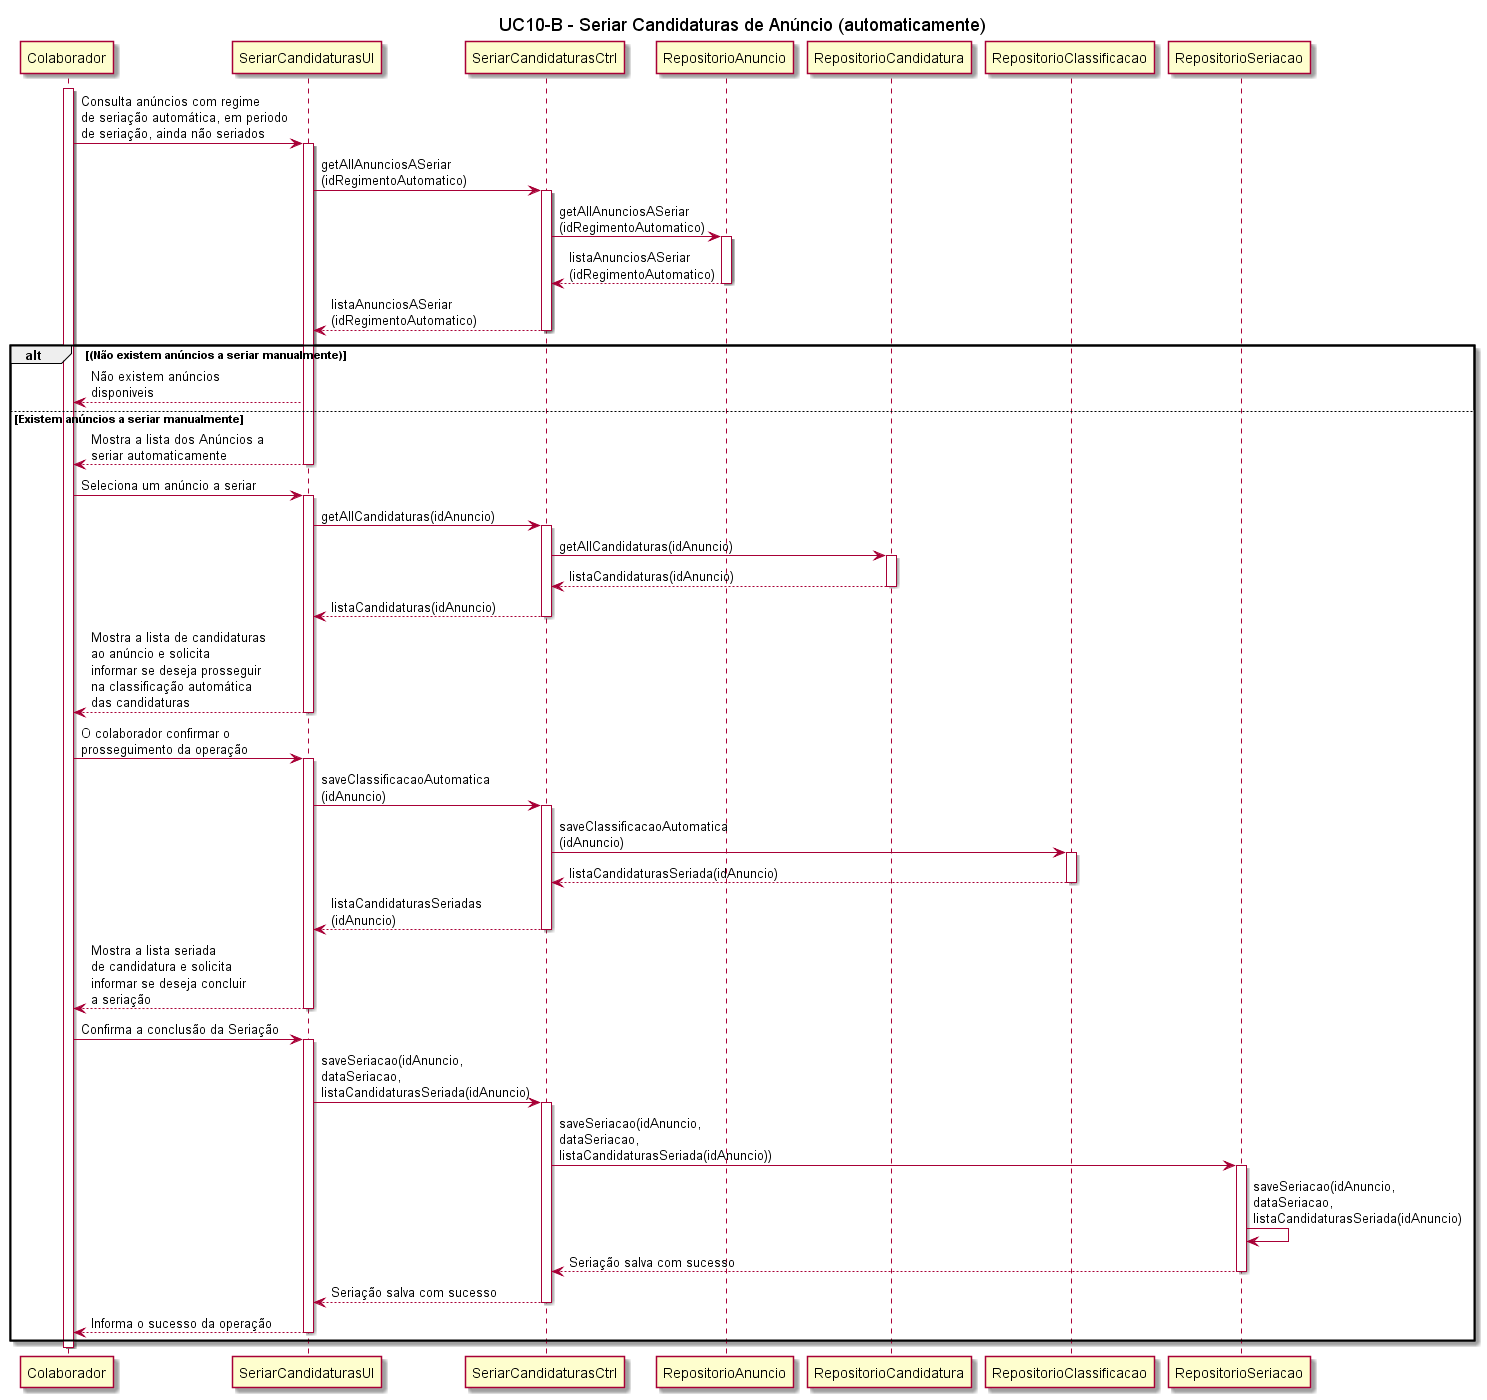

The diagram above was rendered by PlantUML. Its source (embedded in the PNG):
@startuml

title UC10-B - Seriar Candidaturas de Anúncio (automaticamente)

participant Colaborador
participant SeriarCandidaturasUI
participant SeriarCandidaturasCtrl
participant RepositorioAnuncio
participant RepositorioCandidatura
participant RepositorioClassificacao
participant RepositorioSeriacao


activate Colaborador
Colaborador -> SeriarCandidaturasUI: Consulta anúncios com regime \nde seriação automática, em periodo \nde seriação, ainda não seriados
activate SeriarCandidaturasUI
SeriarCandidaturasUI -> SeriarCandidaturasCtrl: getAllAnunciosASeriar\n(idRegimentoAutomatico)
activate SeriarCandidaturasCtrl
SeriarCandidaturasCtrl -> RepositorioAnuncio: getAllAnunciosASeriar\n(idRegimentoAutomatico)
activate RepositorioAnuncio
RepositorioAnuncio --> SeriarCandidaturasCtrl: listaAnunciosASeriar\n(idRegimentoAutomatico)
deactivate RepositorioAnuncio
SeriarCandidaturasCtrl --> SeriarCandidaturasUI: listaAnunciosASeriar\n(idRegimentoAutomatico)
deactivate SeriarCandidaturasCtrl
alt (Não existem anúncios a seriar manualmente)
SeriarCandidaturasUI --> Colaborador: Não existem anúncios \ndisponiveis

else Existem anúncios a seriar manualmente 
SeriarCandidaturasUI --> Colaborador: Mostra a lista dos Anúncios a \nseriar automaticamente
deactivate SeriarCandidaturasUI


Colaborador -> SeriarCandidaturasUI: Seleciona um anúncio a seriar 
activate SeriarCandidaturasUI
SeriarCandidaturasUI -> SeriarCandidaturasCtrl: getAllCandidaturas(idAnuncio)
activate SeriarCandidaturasCtrl
SeriarCandidaturasCtrl -> RepositorioCandidatura: getAllCandidaturas(idAnuncio)
activate RepositorioCandidatura
RepositorioCandidatura --> SeriarCandidaturasCtrl: listaCandidaturas(idAnuncio)
deactivate RepositorioCandidatura
SeriarCandidaturasCtrl --> SeriarCandidaturasUI: listaCandidaturas(idAnuncio)
deactivate SeriarCandidaturasCtrl
SeriarCandidaturasUI --> Colaborador: Mostra a lista de candidaturas \nao anúncio e solicita \ninformar se deseja prosseguir \nna classificação automática \ndas candidaturas
deactivate SeriarCandidaturasUI

Colaborador -> SeriarCandidaturasUI: O colaborador confirmar o \nprosseguimento da operação
activate SeriarCandidaturasUI
SeriarCandidaturasUI -> SeriarCandidaturasCtrl: saveClassificacaoAutomatica\n(idAnuncio)
activate SeriarCandidaturasCtrl
SeriarCandidaturasCtrl -> RepositorioClassificacao: saveClassificacaoAutomatica\n(idAnuncio)
activate RepositorioClassificacao
RepositorioClassificacao --> SeriarCandidaturasCtrl: listaCandidaturasSeriada(idAnuncio)
deactivate RepositorioClassificacao
SeriarCandidaturasCtrl --> SeriarCandidaturasUI: listaCandidaturasSeriadas\n(idAnuncio)
deactivate SeriarCandidaturasCtrl
SeriarCandidaturasUI --> Colaborador: Mostra a lista seriada \nde candidatura e solicita \ninformar se deseja concluir \na seriação
deactivate SeriarCandidaturasUI

Colaborador -> SeriarCandidaturasUI: Confirma a conclusão da Seriação
activate SeriarCandidaturasUI
SeriarCandidaturasUI -> SeriarCandidaturasCtrl: saveSeriacao(idAnuncio, \ndataSeriacao, \nlistaCandidaturasSeriada(idAnuncio)
activate SeriarCandidaturasCtrl
SeriarCandidaturasCtrl -> RepositorioSeriacao: saveSeriacao(idAnuncio, \ndataSeriacao, \nlistaCandidaturasSeriada(idAnuncio))
activate RepositorioSeriacao
RepositorioSeriacao -> RepositorioSeriacao: saveSeriacao(idAnuncio, \ndataSeriacao, \nlistaCandidaturasSeriada(idAnuncio)
RepositorioSeriacao --> SeriarCandidaturasCtrl: Seriação salva com sucesso
deactivate RepositorioSeriacao
SeriarCandidaturasCtrl --> SeriarCandidaturasUI: Seriação salva com sucesso
deactivate SeriarCandidaturasCtrl
SeriarCandidaturasUI --> Colaborador: Informa o sucesso da operação
deactivate SeriarCandidaturasUI


end alt
deactivate Colaborador
@enduml